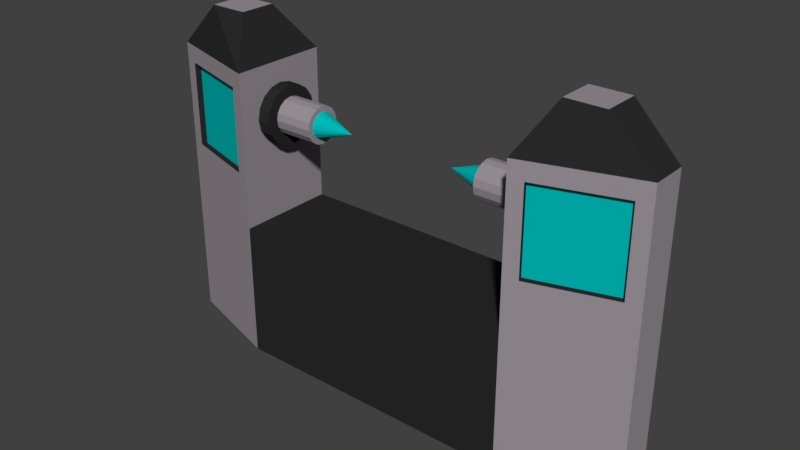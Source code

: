 # Source: MulticannonUpgrade.blend  (saved by Blender 2.79.0; exported with 4.5.12 LTS)
import bpy
from mathutils import Matrix  # noqa: F401  (used for matrix-valued properties, if any)

bpy.ops.wm.read_factory_settings(use_empty=True)
scene = bpy.context.scene
scene.name = 'Scene'

# ---- collections
col_collection_1 = bpy.data.collections.new('Collection 1'); scene.collection.children.link(col_collection_1)

# ---- materials (node trees are filled in below, after node groups)
mat_energy = bpy.data.materials.new('Energy')
mat_energy.alpha_threshold = 0.0
mat_energy.use_transparent_shadow = False
mat_energy.diffuse_color = (0.0, 0.4969, 0.4843, 1.0)
mat_energy.roughness = 0.5
mat_metal = bpy.data.materials.new('Metal')
mat_metal.alpha_threshold = 0.0
mat_metal.use_transparent_shadow = False
mat_metal.diffuse_color = (0.3264, 0.2929, 0.3243, 1.0)
mat_metal.roughness = 0.5
mat_rubber = bpy.data.materials.new('Rubber')
mat_rubber.alpha_threshold = 0.0
mat_rubber.use_transparent_shadow = False
mat_rubber.diffuse_color = (0.02365, 0.02365, 0.02365, 1.0)
mat_rubber.roughness = 0.5

# ---- material node trees

# ---- world
world_world = bpy.data.worlds.new('World'); scene.world = world_world
world_world.color = (0.05088, 0.05088, 0.05088)
world_world.use_sun_shadow = False
world_world.sun_shadow_jitter_overblur = 0.0
world_world.cycles.sampling_method = 'MANUAL'

# ---- meshes
me_cube_001 = bpy.data.meshes.new('Cube.001')
me_cube_001.from_pydata([(1.384, -0.4781, -0.6482), (1.384, -0.4781, 0.6482), (1.384, 0.4781, -0.6482), (1.384, 0.4781, 0.6482), (2.404, 0.1734, 0.6482), (2.404, 0.1734, -0.6482), (2.404, -0.1734, -0.6482), (2.404, -0.1734, 0.6482), (1.384, 0.4781, 2.128), (1.384, -0.4781, 2.128), (2.404, 0.1734, 2.128), (2.404, -0.1734, 2.128), (1.617, 0.1734, 2.553), (1.617, -0.1734, 2.553), (1.987, 0.1734, 2.553), (1.987, -0.1734, 2.553), (2.274, -0.2121, 1.155), (1.514, -0.4394, 1.155), (2.274, 0.2121, 1.155), (1.514, 0.4394, 1.155), (2.274, -0.2121, 1.965), (1.514, -0.4394, 1.965), (2.274, 0.2121, 1.965), (1.514, 0.4394, 1.965), (2.258, -0.157, 1.155), (1.497, -0.3843, 1.155), (2.258, 0.157, 1.155), (1.497, 0.3843, 1.155), (2.258, -0.157, 1.965), (1.497, -0.3843, 1.965), (2.258, 0.157, 1.965), (1.497, 0.3843, 1.965), (-1.384, -0.4781, -0.6482), (-1.384, -0.4781, 0.6482), (-1.384, 0.4781, -0.6482), (-1.384, 0.4781, 0.6482), (-2.404, 0.1734, 0.6482), (-2.404, 0.1734, -0.6482), (-2.404, -0.1734, -0.6482), (-2.404, -0.1734, 0.6482), (-1.384, 0.4781, 2.128), (-1.384, -0.4781, 2.128), (-2.404, 0.1734, 2.128), (-2.404, -0.1734, 2.128), (-1.617, 0.1734, 2.553), (-1.617, -0.1734, 2.553), (-1.987, 0.1734, 2.553), (-1.987, -0.1734, 2.553), (-2.274, -0.2121, 1.155), (-1.514, -0.4394, 1.155), (-2.274, 0.2121, 1.155), (-1.514, 0.4394, 1.155), (-2.274, -0.2121, 1.965), (-1.514, -0.4394, 1.965), (-2.274, 0.2121, 1.965), (-1.514, 0.4394, 1.965), (-2.258, -0.157, 1.155), (-1.497, -0.3843, 1.155), (-2.258, 0.157, 1.155), (-1.497, 0.3843, 1.155), (-2.258, -0.157, 1.965), (-1.497, -0.3843, 1.965), (-2.258, 0.157, 1.965), (-1.497, 0.3843, 1.965), (1.261, 0.2831, 1.643), (1.455, 0.2831, 1.643), (1.261, 0.2616, 1.534), (1.455, 0.2616, 1.534), (1.261, 0.2002, 1.442), (1.455, 0.2002, 1.442), (1.261, 0.1083, 1.381), (1.455, 0.1083, 1.381), (1.261, -9.411e-09, 1.359), (1.455, -9.411e-09, 1.359), (1.261, -0.1083, 1.381), (1.455, -0.1083, 1.381), (1.261, -0.2002, 1.442), (1.455, -0.2002, 1.442), (1.261, -0.2616, 1.534), (1.455, -0.2616, 1.534), (1.261, -0.2831, 1.643), (1.455, -0.2831, 1.643), (1.261, -0.2616, 1.751), (1.455, -0.2616, 1.751), (1.261, -0.2002, 1.843), (1.455, -0.2002, 1.843), (1.261, -0.1083, 1.904), (1.455, -0.1083, 1.904), (1.261, 6.34e-09, 1.926), (1.455, 6.34e-09, 1.926), (1.261, 0.1083, 1.904), (1.455, 0.1083, 1.904), (1.261, 0.2002, 1.843), (1.455, 0.2002, 1.843), (1.261, 0.2616, 1.751), (1.455, 0.2616, 1.751), (1.261, 0.1763, 1.643), (1.261, 0.1629, 1.575), (1.261, 0.1247, 1.518), (1.261, 0.06748, 1.48), (1.261, -4.806e-09, 1.466), (1.261, -0.06748, 1.48), (1.261, -0.1247, 1.518), (1.261, -0.1629, 1.575), (1.261, -0.1763, 1.643), (1.261, -0.1629, 1.71), (1.261, -0.1247, 1.767), (1.261, -0.06748, 1.806), (1.261, 5.005e-09, 1.819), (1.261, 0.06748, 1.806), (1.261, 0.1247, 1.767), (1.261, 0.1629, 1.71), (0.8788, 0.1763, 1.643), (0.8788, 0.1629, 1.575), (0.8788, 0.1247, 1.518), (0.8788, 0.06748, 1.48), (0.8788, -4.806e-09, 1.466), (0.8788, -0.06748, 1.48), (0.8788, -0.1247, 1.518), (0.8788, -0.1629, 1.575), (0.8788, -0.1763, 1.643), (0.8788, -0.1629, 1.71), (0.8788, -0.1247, 1.767), (0.8788, -0.06748, 1.806), (0.8788, 5.005e-09, 1.819), (0.8788, 0.06748, 1.806), (0.8788, 0.1247, 1.767), (0.8788, 0.1629, 1.71), (0.8788, 0.1247, 1.643), (0.8788, 0.1152, 1.595), (0.8788, 0.08819, 1.554), (0.8788, 0.04773, 1.527), (0.8788, -3.399e-09, 1.518), (0.8788, -0.04773, 1.527), (0.8788, -0.08819, 1.554), (0.8788, -0.1152, 1.595), (0.8788, -0.1247, 1.643), (0.8788, -0.1152, 1.69), (0.8788, -0.08819, 1.731), (0.8788, -0.04773, 1.758), (0.8788, 3.54e-09, 1.767), (0.8788, 0.04773, 1.758), (0.8788, 0.08819, 1.731), (0.8788, 0.1152, 1.69), (0.5346, 1.574e-07, 1.643), (-1.261, 0.2831, 1.643), (-1.455, 0.2831, 1.643), (-1.261, 0.2616, 1.534), (-1.455, 0.2616, 1.534), (-1.261, 0.2002, 1.442), (-1.455, 0.2002, 1.442), (-1.261, 0.1083, 1.381), (-1.455, 0.1083, 1.381), (-1.261, -9.411e-09, 1.359), (-1.455, -9.411e-09, 1.359), (-1.261, -0.1083, 1.381), (-1.455, -0.1083, 1.381), (-1.261, -0.2002, 1.442), (-1.455, -0.2002, 1.442), (-1.261, -0.2616, 1.534), (-1.455, -0.2616, 1.534), (-1.261, -0.2831, 1.643), (-1.455, -0.2831, 1.643), (-1.261, -0.2616, 1.751), (-1.455, -0.2616, 1.751), (-1.261, -0.2002, 1.843), (-1.455, -0.2002, 1.843), (-1.261, -0.1083, 1.904), (-1.455, -0.1083, 1.904), (-1.261, 6.34e-09, 1.926), (-1.455, 6.34e-09, 1.926), (-1.261, 0.1083, 1.904), (-1.455, 0.1083, 1.904), (-1.261, 0.2002, 1.843), (-1.455, 0.2002, 1.843), (-1.261, 0.2616, 1.751), (-1.455, 0.2616, 1.751), (-1.261, 0.1763, 1.643), (-1.261, 0.1629, 1.575), (-1.261, 0.1247, 1.518), (-1.261, 0.06748, 1.48), (-1.261, -4.806e-09, 1.466), (-1.261, -0.06748, 1.48), (-1.261, -0.1247, 1.518), (-1.261, -0.1629, 1.575), (-1.261, -0.1763, 1.643), (-1.261, -0.1629, 1.71), (-1.261, -0.1247, 1.767), (-1.261, -0.06748, 1.806), (-1.261, 5.005e-09, 1.819), (-1.261, 0.06748, 1.806), (-1.261, 0.1247, 1.767), (-1.261, 0.1629, 1.71), (-0.8788, 0.1763, 1.643), (-0.8788, 0.1629, 1.575), (-0.8788, 0.1247, 1.518), (-0.8788, 0.06748, 1.48), (-0.8788, -4.806e-09, 1.466), (-0.8788, -0.06748, 1.48), (-0.8788, -0.1247, 1.518), (-0.8788, -0.1629, 1.575), (-0.8788, -0.1763, 1.643), (-0.8788, -0.1629, 1.71), (-0.8788, -0.1247, 1.767), (-0.8788, -0.06748, 1.806), (-0.8788, 5.005e-09, 1.819), (-0.8788, 0.06748, 1.806), (-0.8788, 0.1247, 1.767), (-0.8788, 0.1629, 1.71), (-0.8788, 0.1247, 1.643), (-0.8788, 0.1152, 1.595), (-0.8788, 0.08819, 1.554), (-0.8788, 0.04773, 1.527), (-0.8788, -3.399e-09, 1.518), (-0.8788, -0.04773, 1.527), (-0.8788, -0.08819, 1.554), (-0.8788, -0.1152, 1.595), (-0.8788, -0.1247, 1.643), (-0.8788, -0.1152, 1.69), (-0.8788, -0.08819, 1.731), (-0.8788, -0.04773, 1.758), (-0.8788, 3.54e-09, 1.767), (-0.8788, 0.04773, 1.758), (-0.8788, 0.08819, 1.731), (-0.8788, 0.1152, 1.69), (-0.5346, 1.574e-07, 1.643)], [], [(26, 27, 31, 30), (25, 24, 28, 29), (58, 62, 63, 59), (57, 61, 60, 56), (139, 140, 144), (132, 133, 144), (140, 141, 144), (133, 134, 144), (141, 142, 144), (134, 135, 144), (142, 143, 144), (135, 136, 144), (128, 129, 144), (143, 128, 144), (136, 137, 144), (129, 130, 144), (137, 138, 144), (130, 131, 144), (138, 139, 144), (131, 132, 144), (220, 225, 221), (213, 225, 214), (221, 225, 222), (214, 225, 215), (222, 225, 223), (215, 225, 216), (223, 225, 224), (216, 225, 217), (209, 225, 210), (224, 225, 209), (217, 225, 218), (210, 225, 211), (218, 225, 219), (211, 225, 212), (219, 225, 220), (212, 225, 213), (1, 0, 6, 7), (5, 4, 7, 6), (4, 3, 19, 18), (2, 3, 4, 5), (7, 4, 10, 11), (8, 10, 22, 23), (3, 1, 9, 8), (12, 13, 15, 14), (1, 7, 16, 17), (3, 8, 23, 19), (10, 4, 18, 22), (11, 9, 21, 20), (9, 1, 17, 21), (7, 11, 20, 16), (33, 39, 38, 32), (37, 38, 39, 36), (36, 50, 51, 35), (34, 37, 36, 35), (39, 43, 42, 36), (40, 55, 54, 42), (35, 40, 41, 33), (44, 46, 47, 45), (33, 49, 48, 39), (35, 51, 55, 40), (42, 54, 50, 36), (43, 52, 53, 41), (41, 53, 49, 33), (39, 48, 52, 43), (104, 105, 121, 120), (125, 126, 142, 141), (97, 98, 114, 113), (105, 106, 122, 121), (98, 99, 115, 114), (106, 107, 123, 122), (99, 100, 116, 115), (107, 108, 124, 123), (100, 101, 117, 116), (108, 109, 125, 124), (101, 102, 118, 117), (109, 110, 126, 125), (102, 103, 119, 118), (110, 111, 127, 126), (103, 104, 120, 119), (96, 97, 113, 112), (111, 96, 112, 127), (118, 119, 135, 134), (126, 127, 143, 142), (119, 120, 136, 135), (112, 113, 129, 128), (127, 112, 128, 143), (120, 121, 137, 136), (113, 114, 130, 129), (121, 122, 138, 137), (114, 115, 131, 130), (122, 123, 139, 138), (115, 116, 132, 131), (123, 124, 140, 139), (116, 117, 133, 132), (124, 125, 141, 140), (117, 118, 134, 133), (185, 201, 202, 186), (206, 222, 223, 207), (178, 194, 195, 179), (186, 202, 203, 187), (179, 195, 196, 180), (187, 203, 204, 188), (180, 196, 197, 181), (188, 204, 205, 189), (181, 197, 198, 182), (189, 205, 206, 190), (182, 198, 199, 183), (190, 206, 207, 191), (183, 199, 200, 184), (191, 207, 208, 192), (184, 200, 201, 185), (177, 193, 194, 178), (192, 208, 193, 177), (199, 215, 216, 200), (207, 223, 224, 208), (200, 216, 217, 201), (193, 209, 210, 194), (208, 224, 209, 193), (201, 217, 218, 202), (194, 210, 211, 195), (202, 218, 219, 203), (195, 211, 212, 196), (203, 219, 220, 204), (196, 212, 213, 197), (204, 220, 221, 205), (197, 213, 214, 198), (205, 221, 222, 206), (198, 214, 215, 199), (11, 10, 14, 15), (8, 9, 13, 12), (9, 11, 15, 13), (10, 8, 12, 14), (35, 33, 1, 3), (2, 34, 35, 3), (18, 19, 27, 26), (23, 22, 30, 31), (19, 23, 31, 27), (22, 18, 26, 30), (20, 21, 29, 28), (17, 16, 24, 25), (21, 17, 25, 29), (16, 20, 28, 24), (43, 47, 46, 42), (40, 44, 45, 41), (41, 45, 47, 43), (42, 46, 44, 40), (50, 58, 59, 51), (55, 63, 62, 54), (51, 59, 63, 55), (54, 62, 58, 50), (52, 60, 61, 53), (49, 57, 56, 48), (53, 61, 57, 49), (48, 56, 60, 52), (32, 0, 1, 33), (64, 65, 67, 66), (66, 67, 69, 68), (68, 69, 71, 70), (70, 71, 73, 72), (72, 73, 75, 74), (74, 75, 77, 76), (76, 77, 79, 78), (78, 79, 81, 80), (80, 81, 83, 82), (82, 83, 85, 84), (84, 85, 87, 86), (86, 87, 89, 88), (88, 89, 91, 90), (90, 91, 93, 92), (92, 93, 95, 94), (94, 95, 65, 64), (76, 78, 103, 102), (86, 88, 108, 107), (72, 74, 101, 100), (82, 84, 106, 105), (92, 94, 111, 110), (68, 70, 99, 98), (78, 80, 104, 103), (88, 90, 109, 108), (64, 66, 97, 96), (74, 76, 102, 101), (84, 86, 107, 106), (94, 64, 96, 111), (70, 72, 100, 99), (80, 82, 105, 104), (90, 92, 110, 109), (66, 68, 98, 97), (145, 147, 148, 146), (147, 149, 150, 148), (149, 151, 152, 150), (151, 153, 154, 152), (153, 155, 156, 154), (155, 157, 158, 156), (157, 159, 160, 158), (159, 161, 162, 160), (161, 163, 164, 162), (163, 165, 166, 164), (165, 167, 168, 166), (167, 169, 170, 168), (169, 171, 172, 170), (171, 173, 174, 172), (173, 175, 176, 174), (175, 145, 146, 176), (157, 183, 184, 159), (167, 188, 189, 169), (153, 181, 182, 155), (163, 186, 187, 165), (173, 191, 192, 175), (149, 179, 180, 151), (159, 184, 185, 161), (169, 189, 190, 171), (145, 177, 178, 147), (155, 182, 183, 157), (165, 187, 188, 167), (175, 192, 177, 145), (151, 180, 181, 153), (161, 185, 186, 163), (171, 190, 191, 173), (147, 178, 179, 149)])
me_cube_001.polygons.foreach_set('material_index', [0, 0, 0, 0, 0, 0, 0, 0, 0, 0, 0, 0, 0, 0, 0, 0, 0, 0, 0, 0, 0, 0, 0, 0, 0, 0, 0, 0, 0, 0, 0, 0, 0, 0, 0, 0, 1, 1, 1, 1, 1, 1, 1, 1, 1, 1, 1, 1, 1, 1, 1, 1, 1, 1, 1, 1, 1, 1, 1, 1, 1, 1, 1, 1, 1, 1, 1, 1, 1, 1, 1, 1, 1, 1, 1, 1, 1, 1, 1, 1, 1, 1, 1, 1, 1, 1, 1, 1, 1, 1, 1, 1, 1, 1, 1, 1, 1, 1, 1, 1, 1, 1, 1, 1, 1, 1, 1, 1, 1, 1, 1, 1, 1, 1, 1, 1, 1, 1, 1, 1, 1, 1, 1, 1, 1, 1, 1, 1, 2, 2, 2, 2, 2, 2, 2, 2, 2, 2, 2, 2, 2, 2, 2, 2, 2, 2, 2, 2, 2, 2, 2, 2, 2, 2, 2, 2, 2, 2, 2, 2, 2, 2, 2, 2, 2, 2, 2, 2, 2, 2, 2, 2, 2, 2, 2, 2, 2, 2, 2, 2, 2, 2, 2, 2, 2, 2, 2, 2, 2, 2, 2, 2, 2, 2, 2, 2, 2, 2, 2, 2, 2, 2, 2, 2, 2, 2, 2, 2, 2, 2, 2, 2, 2, 2, 2, 2, 2, 2, 2])
me_cube_001.materials.append(mat_energy)
me_cube_001.materials.append(mat_metal)
me_cube_001.materials.append(mat_rubber)
me_cube_001.use_remesh_preserve_volume = False
me_cube_001.use_remesh_preserve_attributes = False
me_cube_001.use_mirror_vertex_groups = False
me_cube_001.update()

# ---- objects
ob_body = bpy.data.objects.new('Body', me_cube_001)

# ---- transforms, parenting, visibility, modifiers, constraints
ob_body.location = (0.0, 0.0, 0.0)
ob_body.lineart.crease_threshold = 0.0

# ---- collection membership
col_collection_1.objects.link(ob_body)

# ---- scene / render settings (as saved in the file)
scene.frame_start = 1; scene.frame_end = 250; scene.frame_set(20)
scene.render.engine = 'BLENDER_EEVEE_NEXT'
scene.render.resolution_percentage = 50
scene.render.dither_intensity = 0.0
scene.cycles.use_denoising = False
scene.cycles.samples = 128
scene.cycles.sampling_pattern = 'TABULATED_SOBOL'
scene.cycles.use_adaptive_sampling = False
scene.cycles.use_light_tree = False
scene.cycles.blur_glossy = 0.0
scene.cycles.sample_clamp_indirect = 0.0
scene.view_settings.view_transform = 'Standard'
bpy.context.view_layer.update()

# ---- added for rendering (the .blend has no active camera and no usable light): camera, sun
cam_auto = bpy.data.cameras.new('AutoCamera')
cam_auto.lens = 50.0
cam_auto.sensor_width = 36.0
cam_auto.clip_end = 1000.0
ob_auto_camera = bpy.data.objects.new('AutoCamera', cam_auto)
scene.collection.objects.link(ob_auto_camera)
ob_auto_camera.location = (5.41706, -6.50047, 5.28624)
ob_auto_camera.rotation_euler = (1.09748, -7.21219e-08, 0.694738)
scene.camera = ob_auto_camera
light_auto_sun = bpy.data.lights.new('AutoSun', 'SUN')
light_auto_sun.energy = 3.0
light_auto_sun.angle = 0.0523599
ob_auto_sun = bpy.data.objects.new('AutoSun', light_auto_sun)
scene.collection.objects.link(ob_auto_sun)
ob_auto_sun.rotation_euler = (0.872665, 0.174533, 0.523599)
bpy.context.view_layer.update()
